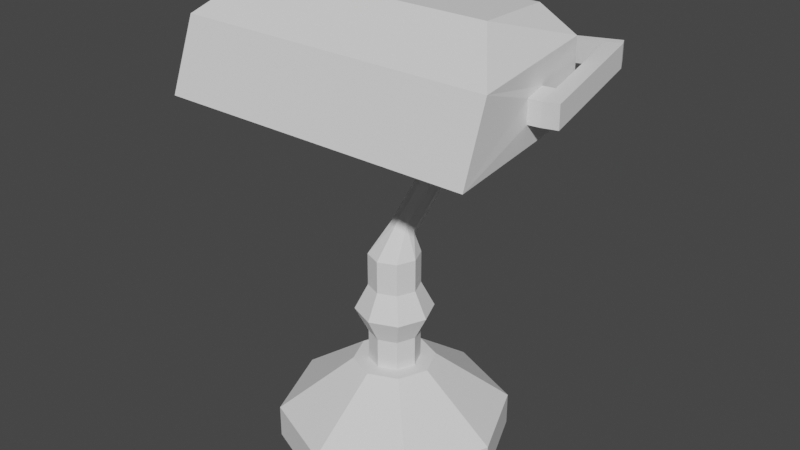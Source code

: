 # Source: banker_lamp2.blend  (saved by Blender 2.81.16; exported with 4.5.12 LTS)
import bpy
from mathutils import Matrix  # noqa: F401  (used for matrix-valued properties, if any)

bpy.ops.wm.read_factory_settings(use_empty=True)
scene = bpy.context.scene
scene.name = 'Scene'

# ---- collections
col_collection = bpy.data.collections.new('Collection'); scene.collection.children.link(col_collection)

# ---- world
world_world = bpy.data.worlds.new('World'); scene.world = world_world
world_world.use_nodes = True; world_world.node_tree.nodes.clear()
_N = world_world.node_tree.nodes; _L = world_world.node_tree.links
n0 = _N.new('ShaderNodeOutputWorld'); n0.name = 'World Output'; n0.location = (300, 300)
n1 = _N.new('ShaderNodeBackground'); n1.name = 'Background'; n1.location = (10, 300)
n1.inputs[0].default_value = (0.05088, 0.05088, 0.05088, 1.0)
_L.new(n1.outputs[0], n0.inputs[0])
n0.is_active_output = True
world_world.color = (0.05088, 0.05088, 0.05088)
world_world.use_sun_shadow = False
world_world.sun_shadow_jitter_overblur = 0.0

# ---- meshes
me_cylinder = bpy.data.meshes.new('Cylinder')
me_cylinder.from_pydata([(0.0, 1.0, -1.0), (0.0, 1.0, -0.7098), (-8.742e-08, -1.0, -1.0), (-8.742e-08, -1.0, -0.7098), (-0.7071, -0.7071, -1.0), (-0.7071, -0.7071, -0.7098), (-1.0, 1.192e-08, -1.0), (-1.0, 1.192e-08, -0.7098), (-0.7071, 0.7071, -1.0), (-0.7071, 0.7071, -0.7098), (-2.19e-08, 0.3536, -0.2311), (-5.281e-08, -0.3536, -0.2311), (-0.25, -0.25, -0.2311), (-0.3536, 9.692e-09, -0.2311), (-0.25, 0.25, -0.2311), (-2.243e-08, 0.2203, -0.2311), (-4.168e-08, -0.2203, -0.2311), (-0.1557, -0.1557, -0.2311), (-0.2203, 8.433e-09, -0.2311), (-0.1557, 0.1557, -0.2311), (-2.243e-08, 0.2203, 0.03627), (-4.168e-08, -0.2203, 0.03627), (-0.1557, -0.1557, 0.03627), (-0.2203, 8.433e-09, 0.03627), (-0.1557, 0.1557, 0.03627), (-2.108e-08, 0.2203, 0.4839), (-4.033e-08, -0.2203, 0.4839), (-0.1557, -0.1557, 0.4839), (-0.2203, 8.433e-09, 0.4839), (-0.1557, 0.1557, 0.4839), (-0.3351, 1.062e-08, 0.2601), (-0.237, 0.237, 0.2601), (-4.993e-08, -0.3351, 0.2601), (-0.237, -0.237, 0.2601), (-2.063e-08, 0.3351, 0.2601), (-2.108e-08, 0.2203, 0.7712), (-4.033e-08, -0.2203, 0.7712), (-0.1557, -0.1557, 0.7712), (-0.2203, 8.433e-09, 0.7712), (-0.1557, 0.1557, 0.7712), (-2.216e-08, 0.1845, 0.8707), (-3.199e-08, 0.04007, 1.043), (-0.07949, 0.06122, 1.018), (-0.1124, 0.1123, 0.9568), (-0.07949, 0.1633, 0.8959), (-9.196e-09, 1.015, 1.567), (-1.902e-08, 0.871, 1.739), (-0.07949, 0.8922, 1.714), (-0.1124, 0.9432, 1.653), (-0.07949, 0.9943, 1.592), (3.706e-08, 1.14, 1.811), (2.724e-08, 0.9152, 1.81), (-0.07949, 0.9482, 1.81), (-0.1124, 1.028, 1.811), (-0.07949, 1.107, 1.811), (1.501e-07, 1.099, 1.998), (1.403e-07, 0.8992, 1.894), (-0.07949, 0.9284, 1.91), (-0.1124, 0.999, 1.946), (-0.07949, 1.07, 1.983), (-2.262e-08, 0.915, 2.352), (-3.245e-08, 0.7155, 2.248), (-0.07949, 0.7447, 2.264), (-0.1124, 0.8152, 2.3), (-0.07949, 0.8858, 2.337), (-0.07949, 0.7402, 2.488), (0.0, 0.711, 2.488), (-0.1124, 0.8107, 2.488), (-0.07949, 0.8813, 2.488), (0.0, 0.9105, 2.488), (-1.423, 0.8858, 2.484), (-1.456, 0.8152, 2.447), (-1.423, 0.8813, 2.636), (-1.456, 0.8107, 2.636), (-1.279, 0.8858, 2.468), (-1.279, 0.8813, 2.62), (-1.312, 0.8107, 2.62), (-1.312, 0.8152, 2.432), (-1.599, -0.2208, 2.325), (-1.599, -0.2253, 2.513), (-1.455, -0.2253, 2.497), (-1.455, -0.2208, 2.309), (-1.426, -0.009422, 2.334), (-1.57, -0.009422, 2.35), (-1.57, -0.01393, 2.538), (-1.426, -0.01393, 2.522), (-1.356, -0.2389, 2.497), (-1.356, -0.2344, 2.309), (-1.327, -0.02303, 2.334), (-1.327, -0.02754, 2.522), (-1.388, -0.7535, 2.674), (-1.388, -0.9807, 2.077), (-1.295, 0.4498, 2.157), (-1.295, 0.4355, 2.753), (0.0, -0.7535, 2.674), (0.0, -0.9807, 2.077), (0.0, 0.4498, 2.157), (0.0, 0.4355, 2.753), (-1.067, -0.3261, 2.987), (-0.9741, 0.4355, 2.932), (0.0, -0.3261, 2.987), (0.0, 0.4355, 2.932)], [], [(2, 3, 5, 4), (4, 5, 7, 6), (6, 7, 9, 8), (8, 9, 1, 0), (0, 2, 4, 6, 8), (9, 7, 13, 14), (5, 3, 11, 12), (1, 9, 14, 10), (7, 5, 12, 13), (19, 18, 23, 24), (10, 14, 19, 15), (13, 12, 17, 18), (14, 13, 18, 19), (12, 11, 16, 17), (17, 16, 21, 22), (15, 19, 24, 20), (18, 17, 22, 23), (25, 29, 39, 35), (31, 30, 28, 29), (33, 32, 26, 27), (34, 31, 29, 25), (30, 33, 27, 28), (23, 22, 33, 30), (20, 24, 31, 34), (22, 21, 32, 33), (24, 23, 30, 31), (39, 38, 43, 44), (28, 27, 37, 38), (29, 28, 38, 39), (27, 26, 36, 37), (37, 36, 41, 42), (35, 39, 44, 40), (38, 37, 42, 43), (45, 49, 54, 50), (44, 43, 48, 49), (42, 41, 46, 47), (40, 44, 49, 45), (43, 42, 47, 48), (52, 51, 56, 57), (48, 47, 52, 53), (49, 48, 53, 54), (47, 46, 51, 52), (59, 58, 63, 64), (50, 54, 59, 55), (53, 52, 57, 58), (54, 53, 58, 59), (57, 56, 61, 62), (55, 59, 64, 60), (58, 57, 62, 63), (75, 74, 70, 72), (66, 69, 68, 67, 65), (62, 61, 66, 65), (60, 64, 68, 69), (63, 62, 65, 67), (70, 71, 73, 72), (76, 75, 72, 73), (83, 82, 81, 78), (74, 77, 71, 70), (64, 63, 77, 74), (63, 67, 76, 77), (67, 68, 75, 76), (68, 64, 74, 75), (81, 80, 79, 78), (85, 84, 79, 80), (84, 83, 78, 79), (81, 82, 88, 87), (77, 76, 85, 82), (73, 71, 83, 84), (76, 73, 84, 85), (71, 77, 82, 83), (87, 88, 92, 91), (85, 80, 86, 89), (80, 81, 87, 86), (82, 85, 89, 88), (90, 91, 95, 94), (89, 86, 90, 93), (86, 87, 91, 90), (88, 89, 93, 92), (96, 97, 94, 95), (92, 93, 97, 96), (91, 92, 96, 95), (94, 97, 101, 100), (99, 98, 100, 101), (93, 90, 98, 99), (90, 94, 100, 98), (97, 93, 99, 101)])
_uv = me_cylinder.uv_layers.new(name='UVMap')
_uv.uv.foreach_set('vector', [0.5, 0.5, 0.5, 1.0, 0.375, 1.0, 0.375, 0.5, 0.375, 0.5, 0.375, 1.0, 0.25, 1.0, 0.25, 0.5, 0.25, 0.5, 0.25, 1.0, 0.125, 1.0, 0.125, 0.5, 0.125, 0.5, 0.125, 1.0, 0.0, 1.0, 0.0, 0.5, 0.75, 0.49, 0.75, 0.01, 0.5803, 0.08029, 0.51, 0.25, 0.5803, 0.4197, 0.125, 1.0, 0.25, 1.0, 0.25, 1.0, 0.125, 1.0, 0.375, 1.0, 0.5, 1.0, 0.5, 1.0, 0.375, 1.0, 0.0, 1.0, 0.125, 1.0, 0.125, 1.0, 0.0, 1.0, 0.25, 1.0, 0.375, 1.0, 0.375, 1.0, 0.25, 1.0, 0.125, 1.0, 0.25, 1.0, 0.25, 1.0, 0.125, 1.0, 0.0, 1.0, 0.125, 1.0, 0.125, 1.0, 0.0, 1.0, 0.25, 1.0, 0.375, 1.0, 0.375, 1.0, 0.25, 1.0, 0.125, 1.0, 0.25, 1.0, 0.25, 1.0, 0.125, 1.0, 0.375, 1.0, 0.5, 1.0, 0.5, 1.0, 0.375, 1.0, 0.375, 1.0, 0.5, 1.0, 0.5, 1.0, 0.375, 1.0, 0.0, 1.0, 0.125, 1.0, 0.125, 1.0, 0.0, 1.0, 0.25, 1.0, 0.375, 1.0, 0.375, 1.0, 0.25, 1.0, 0.0, 1.0, 0.125, 1.0, 0.125, 1.0, 0.0, 1.0, 0.125, 1.0, 0.25, 1.0, 0.25, 1.0, 0.125, 1.0, 0.375, 1.0, 0.5, 1.0, 0.5, 1.0, 0.375, 1.0, 0.0, 1.0, 0.125, 1.0, 0.125, 1.0, 0.0, 1.0, 0.25, 1.0, 0.375, 1.0, 0.375, 1.0, 0.25, 1.0, 0.25, 1.0, 0.375, 1.0, 0.375, 1.0, 0.25, 1.0, 0.0, 1.0, 0.125, 1.0, 0.125, 1.0, 0.0, 1.0, 0.375, 1.0, 0.5, 1.0, 0.5, 1.0, 0.375, 1.0, 0.125, 1.0, 0.25, 1.0, 0.25, 1.0, 0.125, 1.0, 0.125, 1.0, 0.25, 1.0, 0.25, 1.0, 0.125, 1.0, 0.25, 1.0, 0.375, 1.0, 0.375, 1.0, 0.25, 1.0, 0.125, 1.0, 0.25, 1.0, 0.25, 1.0, 0.125, 1.0, 0.375, 1.0, 0.5, 1.0, 0.5, 1.0, 0.375, 1.0, 0.375, 1.0, 0.5, 1.0, 0.5, 1.0, 0.375, 1.0, 0.0, 1.0, 0.125, 1.0, 0.125, 1.0, 0.0, 1.0, 0.25, 1.0, 0.375, 1.0, 0.375, 1.0, 0.25, 1.0, 0.0, 1.0, 0.125, 1.0, 0.125, 1.0, 0.0, 1.0, 0.125, 1.0, 0.25, 1.0, 0.25, 1.0, 0.125, 1.0, 0.375, 1.0, 0.5, 1.0, 0.5, 1.0, 0.375, 1.0, 0.0, 1.0, 0.125, 1.0, 0.125, 1.0, 0.0, 1.0, 0.25, 1.0, 0.375, 1.0, 0.375, 1.0, 0.25, 1.0, 0.375, 1.0, 0.5, 1.0, 0.5, 1.0, 0.375, 1.0, 0.25, 1.0, 0.375, 1.0, 0.375, 1.0, 0.25, 1.0, 0.125, 1.0, 0.25, 1.0, 0.25, 1.0, 0.125, 1.0, 0.375, 1.0, 0.5, 1.0, 0.5, 1.0, 0.375, 1.0, 0.125, 1.0, 0.25, 1.0, 0.25, 1.0, 0.125, 1.0, 0.0, 1.0, 0.125, 1.0, 0.125, 1.0, 0.0, 1.0, 0.25, 1.0, 0.375, 1.0, 0.375, 1.0, 0.25, 1.0, 0.125, 1.0, 0.25, 1.0, 0.25, 1.0, 0.125, 1.0, 0.375, 1.0, 0.5, 1.0, 0.5, 1.0, 0.375, 1.0, 0.0, 1.0, 0.125, 1.0, 0.125, 1.0, 0.0, 1.0, 0.25, 1.0, 0.375, 1.0, 0.375, 1.0, 0.25, 1.0, 0.125, 1.0, 0.125, 1.0, 0.125, 1.0, 0.125, 1.0, 0.25, 0.01, 0.25, 0.49, 0.08029, 0.4197, 0.01, 0.25, 0.08029, 0.08029, 0.375, 1.0, 0.5, 1.0, 0.5, 1.0, 0.375, 1.0, 0.0, 1.0, 0.125, 1.0, 0.125, 1.0, 0.0, 1.0, 0.25, 1.0, 0.375, 1.0, 0.375, 1.0, 0.25, 1.0, 0.125, 1.0, 0.25, 1.0, 0.25, 1.0, 0.125, 1.0, 0.01, 0.25, 0.08029, 0.4197, 0.08029, 0.4197, 0.01, 0.25, 0.25, 1.0, 0.25, 1.0, 0.25, 1.0, 0.25, 1.0, 0.125, 1.0, 0.25, 1.0, 0.25, 1.0, 0.125, 1.0, 0.125, 1.0, 0.25, 1.0, 0.25, 1.0, 0.125, 1.0, 0.25, 1.0, 0.25, 1.0, 0.25, 1.0, 0.25, 1.0, 0.01, 0.25, 0.08029, 0.4197, 0.08029, 0.4197, 0.01, 0.25, 0.125, 1.0, 0.125, 1.0, 0.125, 1.0, 0.125, 1.0, 0.25, 1.0, 0.25, 1.0, 0.25, 1.0, 0.25, 1.0, 0.01, 0.25, 0.01, 0.25, 0.01, 0.25, 0.01, 0.25, 0.25, 1.0, 0.25, 1.0, 0.25, 1.0, 0.25, 1.0, 0.25, 1.0, 0.25, 1.0, 0.25, 1.0, 0.25, 1.0, 0.25, 1.0, 0.25, 1.0, 0.25, 1.0, 0.25, 1.0, 0.25, 1.0, 0.25, 1.0, 0.25, 1.0, 0.25, 1.0, 0.01, 0.25, 0.01, 0.25, 0.01, 0.25, 0.01, 0.25, 0.25, 1.0, 0.25, 1.0, 0.25, 1.0, 0.25, 1.0, 0.25, 1.0, 0.25, 1.0, 0.25, 1.0, 0.25, 1.0, 0.01, 0.25, 0.01, 0.25, 0.01, 0.25, 0.01, 0.25, 0.25, 1.0, 0.25, 1.0, 0.25, 1.0, 0.25, 1.0, 0.25, 1.0, 0.25, 1.0, 0.25, 1.0, 0.25, 1.0, 0.25, 1.0, 0.25, 1.0, 0.25, 1.0, 0.25, 1.0, 0.01, 0.25, 0.01, 0.25, 0.01, 0.25, 0.01, 0.25, 0.25, 1.0, 0.25, 1.0, 0.25, 1.0, 0.25, 1.0, 0.25, 1.0, 0.25, 1.0, 0.25, 1.0, 0.25, 1.0, 0.25, 1.0, 0.25, 1.0, 0.25, 1.0, 0.25, 1.0, 0.25, 1.0, 0.25, 1.0, 0.25, 1.0, 0.25, 1.0, 0.25, 1.0, 0.25, 1.0, 0.25, 1.0, 0.25, 1.0, 0.25, 1.0, 0.25, 1.0, 0.25, 1.0, 0.25, 1.0, 0.01, 0.25, 0.01, 0.25, 0.01, 0.25, 0.01, 0.25, 0.01, 0.25, 0.01, 0.25, 0.01, 0.25, 0.01, 0.25, 0.25, 1.0, 0.25, 1.0, 0.25, 1.0, 0.25, 1.0, 0.25, 1.0, 0.25, 1.0, 0.25, 1.0, 0.25, 1.0])
me_cylinder.use_remesh_fix_poles = True
me_cylinder.use_remesh_preserve_attributes = False
me_cylinder.use_mirror_vertex_groups = False
me_cylinder.update()

# ---- objects
ob_reference_front = bpy.data.objects.new('reference_front', None)
ob_reference_side = bpy.data.objects.new('reference_side', None)
ob_cylinder = bpy.data.objects.new('Cylinder', me_cylinder)

# ---- transforms, parenting, visibility, modifiers, constraints
ob_reference_front.location = (0.0, 0.0, 0.0)
ob_reference_front.rotation_euler = (1.571, -0.0, -0.0)
ob_reference_front.empty_display_type = 'IMAGE'
ob_reference_front.empty_display_size = 5.0
ob_reference_front.lineart.crease_threshold = 0.0
ob_reference_side.location = (0.0, 0.0, -0.1247)
ob_reference_side.rotation_euler = (1.571, -0.0, 1.571)
ob_reference_side.scale = (1.215, 1.215, 1.215)
ob_reference_side.empty_display_type = 'IMAGE'
ob_reference_side.empty_display_size = 5.0
ob_reference_side.lineart.crease_threshold = 0.0
ob_cylinder.location = (0.0, 0.0, -0.8696)
ob_cylinder.scale = (0.8796, 0.8796, 0.8796)
ob_cylinder.lineart.crease_threshold = 0.0
_m = ob_cylinder.modifiers.new('Mirror', 'MIRROR')
_m.use_clip = True

# ---- collection membership
col_collection.objects.link(ob_reference_front)
col_collection.objects.link(ob_reference_side)
col_collection.objects.link(ob_cylinder)

# ---- scene / render settings (as saved in the file)
scene.frame_start = 1; scene.frame_end = 250; scene.frame_set(1)
scene.render.engine = 'BLENDER_EEVEE_NEXT'
scene.cycles.use_denoising = False
scene.cycles.samples = 128
scene.cycles.sampling_pattern = 'TABULATED_SOBOL'
scene.cycles.use_adaptive_sampling = False
scene.cycles.use_light_tree = False
scene.view_settings.view_transform = 'Filmic'
bpy.context.view_layer.update()

# ---- added for rendering (the .blend has no active camera and no usable light): camera, sun
cam_auto = bpy.data.cameras.new('AutoCamera')
cam_auto.lens = 50.0
cam_auto.sensor_width = 36.0
cam_auto.clip_end = 1000.0
ob_auto_camera = bpy.data.objects.new('AutoCamera', cam_auto)
scene.collection.objects.link(ob_auto_camera)
ob_auto_camera.location = (4.51001, -5.35041, 3.61248)
ob_auto_camera.rotation_euler = (1.09748, -7.21219e-08, 0.694738)
scene.camera = ob_auto_camera
light_auto_sun = bpy.data.lights.new('AutoSun', 'SUN')
light_auto_sun.energy = 3.0
light_auto_sun.angle = 0.0523599
ob_auto_sun = bpy.data.objects.new('AutoSun', light_auto_sun)
scene.collection.objects.link(ob_auto_sun)
ob_auto_sun.rotation_euler = (0.872665, 0.174533, 0.523599)
bpy.context.view_layer.update()
